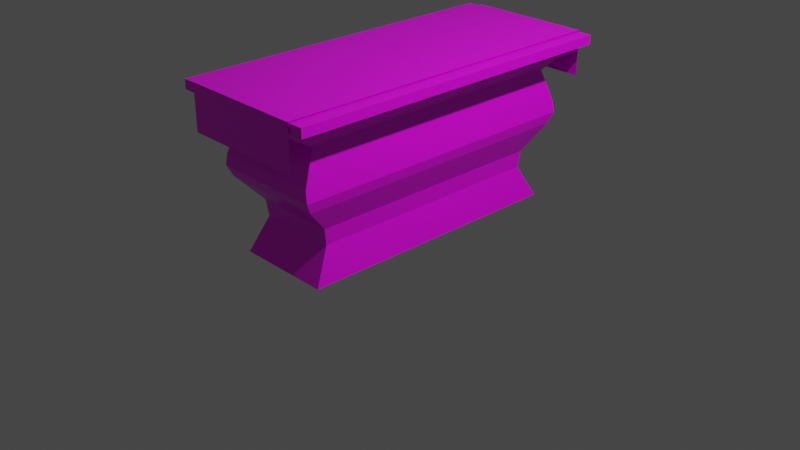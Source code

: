 # Source: oltarz.blend  (saved by Blender 2.93.21; exported with 4.5.12 LTS)
import bpy
from mathutils import Matrix  # noqa: F401  (used for matrix-valued properties, if any)

bpy.ops.wm.read_factory_settings(use_empty=True)
scene = bpy.context.scene
scene.name = 'Scene'

# ---- collections
col_collection = bpy.data.collections.new('Collection'); scene.collection.children.link(col_collection)

# ---- images (referenced by path relative to the original .blend; pixels are not part of the script)
import os
ASSET_DIR = os.environ.get("B2B_ASSET_DIR", "")  # directory of the original .blend (textures are referenced by path, not embedded)
HERE = os.path.dirname(os.path.abspath(__file__))  # packed textures are extracted next to this script under _unpacked/

def load_image(name, relpath, width, height, colorspace="sRGB"):
    """Load a texture the original file referenced (path relative to the .blend, or extracted next to this script)."""
    p = next((c for c in (os.path.join(HERE, relpath), os.path.join(ASSET_DIR, relpath)) if relpath and os.path.exists(c)), "")
    if p:
        img = bpy.data.images.load(p, check_existing=True)
        img.name = name
    else:  # same state as the original file: an image datablock whose file is absent (Cycles renders it pink)
        img = bpy.data.images.new(name, width, height)
        img.source = "FILE"
        img.filepath = "//" + (relpath or name)
    img.colorspace_settings.name = colorspace
    return img
img_main_txtr_png = load_image('main_txtr.png', 'main_txtr.png', 1024, 1024, 'sRGB')

# ---- materials (node trees are filled in below, after node groups)
mat_material = bpy.data.materials.new('Material')
mat_material.alpha_threshold = 0.0
mat_material.use_transparent_shadow = False
mat_material.line_color = (0.0, 0.0, 0.0, 1.0)

# ---- material node trees
mat_material.use_nodes = True; mat_material.node_tree.nodes.clear()
_N = mat_material.node_tree.nodes; _L = mat_material.node_tree.links
n0 = _N.new('ShaderNodeOutputMaterial'); n0.name = 'Material Output'; n0.location = (300, 300)
n1 = _N.new('ShaderNodeBsdfPrincipled'); n1.name = 'Principled BSDF'; n1.location = (10, 300)
n1.distribution = 'GGX'
n1.subsurface_method = 'BURLEY'
n1.inputs[2].default_value = 0.4
n1.inputs[3].default_value = 1.45
n1.inputs[27].default_value = (0.0, 0.0, 0.0, 1.0)
n1.inputs[28].default_value = 1.0
n2 = _N.new('ShaderNodeTexImage'); n2.name = 'Image Texture'; n2.location = (-342, 207)
n2.image = img_main_txtr_png
_L.new(n1.outputs[0], n0.inputs[0])
_L.new(n2.outputs[0], n1.inputs[0])
n0.is_active_output = True

# ---- world
world_world = bpy.data.worlds.new('World'); scene.world = world_world
world_world.use_nodes = True; world_world.node_tree.nodes.clear()
_N = world_world.node_tree.nodes; _L = world_world.node_tree.links
n0 = _N.new('ShaderNodeOutputWorld'); n0.name = 'World Output'; n0.location = (300, 300)
n1 = _N.new('ShaderNodeBackground'); n1.name = 'Background'; n1.location = (10, 300)
n1.inputs[0].default_value = (0.05088, 0.05088, 0.05088, 1.0)
_L.new(n1.outputs[0], n0.inputs[0])
n0.is_active_output = True
world_world.color = (0.05088, 0.05088, 0.05088)
world_world.use_sun_shadow = False
world_world.sun_shadow_jitter_overblur = 0.0

# ---- cameras
cam_camera = bpy.data.cameras.new('Camera')
cam_camera.clip_end = 100.0
cam_camera.ortho_scale = 7.314

# ---- lights
light_light = bpy.data.lights.new('Light', 'POINT')
light_light.transmission_factor = 0.0
light_light.energy = 1000.0
light_light.shadow_soft_size = 0.1
light_light.shadow_maximum_resolution = 0.006
light_light.use_absolute_resolution = True

# ---- meshes
me_cube = bpy.data.meshes.new('Cube')
me_cube.from_pydata([(1.491, -0.5118, 1.356), (1.491, -0.5118, -0.02986), (-1.491, -0.5118, 1.356), (-1.491, -0.5118, -0.02986), (1.491, 0.5118, 1.356), (1.491, 0.5118, -0.02986), (-1.491, 0.5118, 1.356), (-1.491, 0.5118, -0.02986), (-1.691, -0.5803, 1.565), (-1.691, 0.5803, 1.565), (1.691, -0.5803, 1.565), (1.691, 0.5803, 1.565), (-1.845, -0.8252, 1.617), (-1.845, 0.8252, 1.617), (1.845, -0.8252, 1.617), (1.845, 0.8252, 1.617), (-1.667, -0.5721, 1.461), (-1.7, -0.5834, 1.532), (-1.7, 0.5834, 1.532), (-1.667, 0.5721, 1.461), (1.667, -0.5721, 1.461), (1.7, -0.5834, 1.532), (1.7, 0.5834, 1.532), (1.667, 0.5721, 1.461), (-1.579, 0.5631, 0.7758), (-1.628, 0.5719, 1.009), (-1.634, 0.5916, 0.8888), (1.628, -0.5719, 1.009), (1.579, -0.5631, 0.7758), (1.634, -0.5916, 0.8888), (-1.628, -0.5719, 1.009), (-1.579, -0.5631, 0.7758), (-1.634, -0.5916, 0.8888), (1.579, 0.5631, 0.7758), (1.628, 0.5719, 1.009), (1.634, 0.5916, 0.8888), (-1.845, -0.8252, 1.715), (-1.845, 0.8252, 1.715), (1.845, -0.8252, 1.715), (1.845, 0.8252, 1.715), (1.325, -0.434, 0.4945), (1.301, -0.4234, 0.3196), (-1.301, 0.4234, 0.3196), (-1.325, 0.434, 0.4945), (-1.325, -0.434, 0.4945), (-1.301, -0.4234, 0.3196), (1.301, 0.4234, 0.3196), (1.325, 0.434, 0.4945), (-1.859, 0.6711, 1.727), (-1.859, -0.6711, 1.727), (1.859, 0.6711, 1.727), (1.859, -0.6711, 1.727), (-1.859, 0.6711, 1.252), (-1.859, -0.6711, 1.252), (1.859, 0.6711, 1.252), (1.859, -0.6711, 1.252), (-0.03209, -0.5942, 0.8772), (-0.03209, -0.5799, 1.488), (0.03209, -0.5942, 0.8772), (0.03209, -0.5799, 1.488), (-0.03209, -0.6451, 0.8772), (-0.03209, -0.6307, 1.488), (0.03209, -0.6451, 0.8772), (0.03209, -0.6307, 1.488), (-0.03209, -0.5849, 1.309), (-0.03209, -0.5849, 1.363), (0.03209, -0.5849, 1.363), (0.03209, -0.5849, 1.309), (0.03209, -0.6316, 1.363), (0.03209, -0.6316, 1.309), (-0.03209, -0.6316, 1.363), (-0.03209, -0.6316, 1.309), (-0.1896, -0.5768, 1.309), (-0.1896, -0.5768, 1.363), (0.1896, -0.5768, 1.363), (0.1896, -0.5768, 1.309), (0.1896, -0.6277, 1.363), (0.1896, -0.6277, 1.309), (-0.1896, -0.6277, 1.363), (-0.1896, -0.6277, 1.309)], [], [(17, 21, 10, 8), (5, 46, 41, 1), (43, 24, 33, 47), (5, 1, 3, 7), (34, 4, 0, 27), (47, 33, 28, 40), (40, 28, 31, 44), (44, 31, 24, 43), (7, 42, 46, 5), (27, 0, 2, 30), (3, 45, 42, 7), (30, 2, 6, 25), (21, 22, 11, 10), (22, 18, 9, 11), (4, 6, 19, 23), (10, 11, 15, 14), (6, 2, 16, 19), (0, 4, 23, 20), (2, 0, 20, 16), (15, 13, 37, 39), (8, 10, 14, 12), (11, 9, 13, 15), (9, 8, 12, 13), (17, 18, 19, 16), (21, 17, 16, 20), (18, 22, 23, 19), (22, 21, 20, 23), (18, 17, 8, 9), (34, 27, 29, 35), (35, 29, 28, 33), (27, 30, 32, 29), (29, 32, 31, 28), (25, 34, 35, 26), (26, 35, 33, 24), (30, 25, 26, 32), (32, 26, 24, 31), (25, 6, 4, 34), (38, 39, 37, 36), (13, 12, 36, 37), (14, 15, 39, 38), (12, 14, 38, 36), (47, 40, 41, 46), (40, 44, 45, 41), (43, 47, 46, 42), (44, 43, 42, 45), (1, 41, 45, 3), (48, 49, 51, 50), (50, 51, 55, 54), (49, 48, 52, 53), (60, 71, 64, 56), (66, 59, 63, 68), (68, 63, 61, 70), (70, 61, 57, 65), (58, 62, 60, 56), (63, 59, 57, 61), (71, 70, 78, 79), (62, 69, 71, 60), (69, 68, 70, 71), (58, 67, 69, 62), (70, 65, 73, 78), (79, 78, 73, 72), (75, 74, 76, 77), (68, 69, 77, 76), (67, 66, 74, 75), (69, 67, 75, 77), (65, 64, 72, 73), (64, 71, 79, 72), (66, 68, 76, 74)])
_uv = me_cube.uv_layers.new(name='UVMap')
_uv.uv.foreach_set('vector', [0.9299, 0.5, 0.9299, 0.5, 0.9299, 0.5, 0.9299, 0.5, 0.9299, 0.5, 0.9299, 0.5, 0.9299, 0.5, 0.9299, 0.5, 0.9299, 0.5, 0.9299, 0.5, 0.9299, 0.5, 0.9299, 0.5, 0.9299, 0.5, 0.9299, 0.5, 0.9299, 0.5, 0.9299, 0.5, 0.9299, 0.5, 0.9299, 0.5, 0.9299, 0.5, 0.9299, 0.5, 0.9299, 0.5, 0.9299, 0.5, 0.9299, 0.5, 0.9299, 0.5, 0.9299, 0.5, 0.9299, 0.5, 0.9299, 0.5, 0.9299, 0.5, 0.9299, 0.5, 0.9299, 0.5, 0.9299, 0.5, 0.9299, 0.5, 0.9299, 0.5, 0.9299, 0.5, 0.9299, 0.5, 0.9299, 0.5, 0.9299, 0.5, 0.9299, 0.5, 0.9299, 0.5, 0.9299, 0.5, 0.9299, 0.5, 0.9299, 0.5, 0.9299, 0.5, 0.9299, 0.5, 0.9299, 0.5, 0.9299, 0.5, 0.9299, 0.5, 0.9299, 0.5, 0.9299, 0.5, 0.9299, 0.5, 0.9299, 0.5, 0.9299, 0.5, 0.9299, 0.5, 0.9299, 0.5, 0.9299, 0.5, 0.9299, 0.5, 0.9299, 0.5, 0.9299, 0.5, 0.9299, 0.5, 0.9299, 0.5, 0.9299, 0.5, 0.9299, 0.5, 0.9299, 0.5, 0.9299, 0.5, 0.9299, 0.5, 0.9299, 0.5, 0.9299, 0.5, 0.9299, 0.5, 0.9299, 0.5, 0.9299, 0.5, 0.9299, 0.5, 0.9299, 0.5, 0.9299, 0.5, 0.9299, 0.5, 0.9299, 0.5, 0.9299, 0.5, 0.9299, 0.5, 0.9299, 0.5, 0.9299, 0.5, 0.9299, 0.5, 0.9299, 0.5, 0.9299, 0.5, 0.9299, 0.5, 0.9299, 0.5, 0.9299, 0.5, 0.9299, 0.5, 0.9299, 0.5, 0.9299, 0.5, 0.9299, 0.5, 0.9299, 0.5, 0.9299, 0.5, 0.9299, 0.5, 0.9299, 0.5, 0.9299, 0.5, 0.9299, 0.5, 0.9299, 0.5, 0.9299, 0.5, 0.9299, 0.5, 0.9299, 0.5, 0.9299, 0.5, 0.9299, 0.5, 0.9299, 0.5, 0.9299, 0.5, 0.9299, 0.5, 0.9299, 0.5, 0.9299, 0.5, 0.9299, 0.5, 0.9299, 0.5, 0.9299, 0.5, 0.9299, 0.5, 0.9299, 0.5, 0.9299, 0.5, 0.9299, 0.5, 0.9299, 0.5, 0.9299, 0.5, 0.9299, 0.5, 0.9299, 0.5, 0.9299, 0.5, 0.9299, 0.5, 0.9299, 0.5, 0.9299, 0.5, 0.9299, 0.5, 0.9299, 0.5, 0.9299, 0.5, 0.9299, 0.5, 0.9299, 0.5, 0.9299, 0.5, 0.9299, 0.5, 0.9299, 0.5, 0.9299, 0.5, 0.9299, 0.5, 0.9299, 0.5, 0.9299, 0.5, 0.9299, 0.5, 0.9299, 0.5, 0.9299, 0.5, 0.9299, 0.5, 0.9299, 0.5, 0.9299, 0.5, 0.9299, 0.5, 0.9299, 0.5, 0.9299, 0.5, 0.9299, 0.5, 0.9299, 0.5, 0.9299, 0.5, 0.9299, 0.5, 0.9299, 0.5, 0.9299, 0.5, 0.9299, 0.5, 0.9299, 0.5, 0.9299, 0.5, 0.9299, 0.5, 0.9299, 0.5, 0.9299, 0.5, 0.9299, 0.5, 0.9299, 0.5, 0.9299, 0.5, 0.9299, 0.5, 0.9299, 0.5, 0.9299, 0.5, 0.9299, 0.5, 0.9299, 0.5, 0.9299, 0.5, 0.9299, 0.5, 0.9299, 0.5, 0.9299, 0.5, 0.9299, 0.5, 0.9299, 0.5, 0.9299, 0.5, 0.9299, 0.5, 0.9299, 0.5, 0.9299, 0.5, 0.9299, 0.5, 0.9299, 0.5, 0.9299, 0.5, 0.9299, 0.5, 0.9299, 0.5, 0.9299, 0.5, 0.9299, 0.5, 0.9299, 0.5, 0.9299, 0.5, 0.9299, 0.5, 0.9299, 0.5, 0.9299, 0.5, 0.814, 0.5, 0.814, 0.5, 0.814, 0.5, 0.814, 0.5, 0.814, 0.5, 0.814, 0.5, 0.814, 0.5, 0.814, 0.5, 0.814, 0.5, 0.814, 0.5, 0.814, 0.5, 0.814, 0.5, 0.4377, 0.5, 0.4377, 0.5, 0.4377, 0.5, 0.4377, 0.5, 0.4377, 0.5, 0.4377, 0.5, 0.4377, 0.5, 0.4377, 0.5, 0.4377, 0.5, 0.4377, 0.5, 0.4377, 0.5, 0.4377, 0.5, 0.4377, 0.5, 0.4377, 0.5, 0.4377, 0.5, 0.4377, 0.5, 0.4377, 0.5, 0.4377, 0.5, 0.4377, 0.5, 0.4377, 0.5, 0.4377, 0.5, 0.4377, 0.5, 0.4377, 0.5, 0.4377, 0.5, 0.4377, 0.5, 0.4377, 0.5, 0.4377, 0.5, 0.4377, 0.5, 0.4377, 0.5, 0.4377, 0.5, 0.4377, 0.5, 0.4377, 0.5, 0.4377, 0.5, 0.4377, 0.5, 0.4377, 0.5, 0.4377, 0.5, 0.4377, 0.5, 0.4377, 0.5, 0.4377, 0.5, 0.4377, 0.5, 0.4377, 0.5, 0.4377, 0.5, 0.4377, 0.5, 0.4377, 0.5, 0.4377, 0.5, 0.4377, 0.5, 0.4377, 0.5, 0.4377, 0.5, 0.4377, 0.5, 0.4377, 0.5, 0.4377, 0.5, 0.4377, 0.5, 0.4377, 0.5, 0.4377, 0.5, 0.4377, 0.5, 0.4377, 0.5, 0.4377, 0.5, 0.4377, 0.5, 0.4377, 0.5, 0.4377, 0.5, 0.4377, 0.5, 0.4377, 0.5, 0.4377, 0.5, 0.4377, 0.5, 0.4377, 0.5, 0.4377, 0.5, 0.4377, 0.5, 0.4377, 0.5, 0.4377, 0.5, 0.4377, 0.5, 0.4377, 0.5, 0.4377, 0.5, 0.4377, 0.5, 0.4377, 0.5, 0.4377, 0.5, 0.4377, 0.5])
me_cube.materials.append(mat_material)
me_cube.use_remesh_preserve_volume = False
me_cube.use_remesh_preserve_attributes = False
me_cube.use_mirror_vertex_groups = False
me_cube.update()

# ---- objects
ob_mesh_oltarz = bpy.data.objects.new('Mesh_oltarz', me_cube)
ob_light = bpy.data.objects.new('Light', light_light)
ob_camera = bpy.data.objects.new('Camera', cam_camera)

# ---- transforms, parenting, visibility, modifiers, constraints
ob_mesh_oltarz.location = (0.0, 0.0, 0.0)
ob_mesh_oltarz.rotation_euler = (0.0, -0.0, -1.571)
ob_mesh_oltarz.lock_rotations_4d = False
ob_mesh_oltarz.empty_display_type = 'ARROWS'
ob_mesh_oltarz.lineart.crease_threshold = 0.0
ob_light.location = (4.076, 1.005, 5.904)
ob_light.rotation_euler = (0.6503, 0.05522, 1.866)
ob_light.lock_rotations_4d = False
ob_light.empty_display_type = 'ARROWS'
ob_light.color = (0.0, 0.0, 0.0, 0.0)
ob_light.lineart.crease_threshold = 0.0
ob_camera.location = (7.359, -6.926, 4.958)
ob_camera.rotation_euler = (1.109, 0.0, 0.8149)
ob_camera.lock_rotations_4d = False
ob_camera.empty_display_type = 'ARROWS'
ob_camera.color = (0.0, 0.0, 0.0, 0.0)
ob_camera.display_type = 'WIRE'
ob_camera.lineart.crease_threshold = 0.0

# ---- collection membership
col_collection.objects.link(ob_mesh_oltarz)
col_collection.objects.link(ob_light)
col_collection.objects.link(ob_camera)

# ---- scene / render settings (as saved in the file)
scene.camera = ob_camera
scene.frame_start = 1; scene.frame_end = 250; scene.frame_set(1)
scene.render.engine = 'BLENDER_EEVEE_NEXT'
scene.cycles.use_denoising = False
scene.cycles.samples = 128
scene.cycles.sampling_pattern = 'TABULATED_SOBOL'
scene.cycles.use_adaptive_sampling = False
scene.cycles.use_light_tree = False
scene.view_settings.view_transform = 'Filmic'
bpy.context.view_layer.update()
